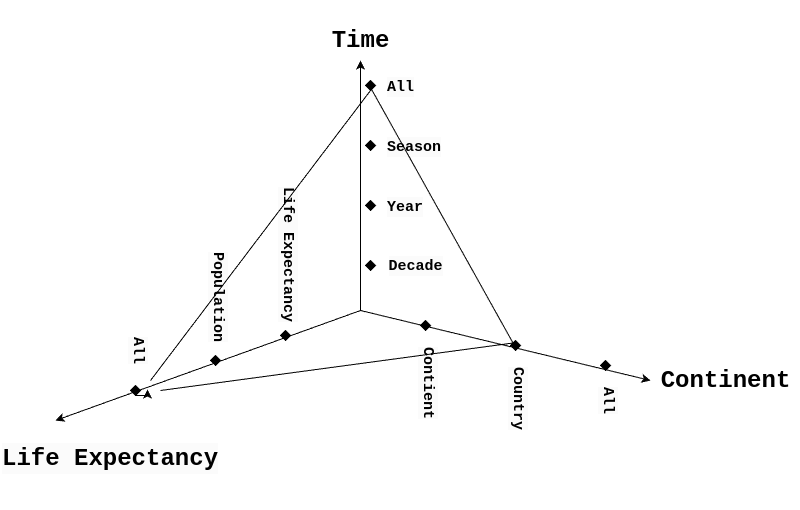

The diagram above was exported from draw.io. Its source (the exported page's mxGraphModel, read from the mxfile embedded in the PNG):
<mxGraphModel dx="1434" dy="652" grid="1" gridSize="10" guides="1" tooltips="1" connect="1" arrows="1" fold="1" page="1" pageScale="1" pageWidth="850" pageHeight="1100" math="0" shadow="0">
  <root>
    <mxCell id="0" />
    <mxCell id="1" parent="0" />
    <mxCell id="ajrsLoa2LUbQYtmKuHAF-1" value="" style="endArrow=classic;html=1;rounded=0;" parent="1" edge="1">
      <mxGeometry width="50" height="50" relative="1" as="geometry">
        <mxPoint x="400" y="360" as="sourcePoint" />
        <mxPoint x="400" y="110" as="targetPoint" />
      </mxGeometry>
    </mxCell>
    <mxCell id="ajrsLoa2LUbQYtmKuHAF-2" value="" style="endArrow=classic;html=1;rounded=0;" parent="1" edge="1">
      <mxGeometry width="50" height="50" relative="1" as="geometry">
        <mxPoint x="400" y="360" as="sourcePoint" />
        <mxPoint x="690" y="430" as="targetPoint" />
      </mxGeometry>
    </mxCell>
    <mxCell id="ajrsLoa2LUbQYtmKuHAF-3" value="" style="endArrow=classic;html=1;rounded=0;entryX=0.25;entryY=0;entryDx=0;entryDy=0;" parent="1" target="ajrsLoa2LUbQYtmKuHAF-7" edge="1">
      <mxGeometry width="50" height="50" relative="1" as="geometry">
        <mxPoint x="400" y="360" as="sourcePoint" />
        <mxPoint x="170" y="450" as="targetPoint" />
      </mxGeometry>
    </mxCell>
    <mxCell id="ajrsLoa2LUbQYtmKuHAF-4" value="&lt;h1&gt;&lt;font face=&quot;Courier New&quot;&gt;Time&lt;/font&gt;&lt;/h1&gt;" style="text;html=1;align=center;verticalAlign=middle;resizable=0;points=[];autosize=1;strokeColor=none;fillColor=none;" parent="1" vertex="1">
      <mxGeometry x="360" y="50" width="80" height="80" as="geometry" />
    </mxCell>
    <mxCell id="ajrsLoa2LUbQYtmKuHAF-6" value="&lt;h1&gt;&lt;font face=&quot;Courier New&quot;&gt;Continent&lt;/font&gt;&lt;/h1&gt;" style="text;html=1;align=center;verticalAlign=middle;resizable=0;points=[];autosize=1;strokeColor=none;fillColor=none;" parent="1" vertex="1">
      <mxGeometry x="690" y="390" width="150" height="80" as="geometry" />
    </mxCell>
    <mxCell id="ajrsLoa2LUbQYtmKuHAF-7" value="&lt;h1 style=&quot;color: rgb(0, 0, 0); font-family: Helvetica; font-style: normal; font-variant-ligatures: normal; font-variant-caps: normal; letter-spacing: normal; orphans: 2; text-align: center; text-indent: 0px; text-transform: none; widows: 2; word-spacing: 0px; -webkit-text-stroke-width: 0px; white-space: nowrap; background-color: rgb(251, 251, 251); text-decoration-thickness: initial; text-decoration-style: initial; text-decoration-color: initial;&quot;&gt;&lt;font face=&quot;Courier New&quot;&gt;Life Expectancy&lt;/font&gt;&lt;/h1&gt;" style="text;whiteSpace=wrap;html=1;" parent="1" vertex="1">
      <mxGeometry x="40" y="470" width="220" height="90" as="geometry" />
    </mxCell>
    <mxCell id="ajrsLoa2LUbQYtmKuHAF-8" value="&lt;h1 style=&quot;color: rgb(0, 0, 0); font-family: Helvetica; font-style: normal; font-variant-ligatures: normal; font-variant-caps: normal; letter-spacing: normal; orphans: 2; text-align: center; text-indent: 0px; text-transform: none; widows: 2; word-spacing: 0px; -webkit-text-stroke-width: 0px; white-space: nowrap; background-color: rgb(251, 251, 251); text-decoration-thickness: initial; text-decoration-style: initial; text-decoration-color: initial; font-size: 15px;&quot;&gt;&lt;font style=&quot;font-size: 15px;&quot; face=&quot;Courier New&quot;&gt;Decade&lt;/font&gt;&lt;/h1&gt;" style="text;html=1;align=center;verticalAlign=middle;resizable=0;points=[];autosize=1;strokeColor=none;fillColor=none;fontSize=15;" parent="1" vertex="1">
      <mxGeometry x="415" y="290" width="80" height="50" as="geometry" />
    </mxCell>
    <mxCell id="ajrsLoa2LUbQYtmKuHAF-10" value="&lt;h1 style=&quot;color: rgb(0, 0, 0); font-style: normal; font-variant-ligatures: normal; font-variant-caps: normal; letter-spacing: normal; orphans: 2; text-align: center; text-indent: 0px; text-transform: none; widows: 2; word-spacing: 0px; -webkit-text-stroke-width: 0px; white-space: nowrap; background-color: rgb(251, 251, 251); text-decoration-thickness: initial; text-decoration-style: initial; text-decoration-color: initial; font-size: 15px;&quot;&gt;&lt;font face=&quot;Courier New&quot;&gt;Year&lt;/font&gt;&lt;/h1&gt;" style="text;whiteSpace=wrap;html=1;" parent="1" vertex="1">
      <mxGeometry x="425" y="230" width="90" height="60" as="geometry" />
    </mxCell>
    <mxCell id="ajrsLoa2LUbQYtmKuHAF-24" value="" style="rhombus;whiteSpace=wrap;html=1;gradientColor=none;fillColor=#000000;" parent="1" vertex="1">
      <mxGeometry x="405" y="250" width="10" height="10" as="geometry" />
    </mxCell>
    <mxCell id="ajrsLoa2LUbQYtmKuHAF-25" value="" style="rhombus;whiteSpace=wrap;html=1;gradientColor=none;fillColor=#000000;" parent="1" vertex="1">
      <mxGeometry x="405" y="310" width="10" height="10" as="geometry" />
    </mxCell>
    <mxCell id="ajrsLoa2LUbQYtmKuHAF-27" value="" style="group" parent="1" vertex="1" connectable="0">
      <mxGeometry x="405" y="170" width="110" height="60" as="geometry" />
    </mxCell>
    <mxCell id="ajrsLoa2LUbQYtmKuHAF-11" value="&lt;h1 style=&quot;color: rgb(0, 0, 0); font-family: Helvetica; font-style: normal; font-variant-ligatures: normal; font-variant-caps: normal; letter-spacing: normal; orphans: 2; text-align: center; text-indent: 0px; text-transform: none; widows: 2; word-spacing: 0px; -webkit-text-stroke-width: 0px; white-space: nowrap; background-color: rgb(251, 251, 251); text-decoration-thickness: initial; text-decoration-style: initial; text-decoration-color: initial; font-size: 15px;&quot;&gt;&lt;font face=&quot;Courier New&quot; style=&quot;font-size: 15px;&quot;&gt;Season&lt;/font&gt;&lt;/h1&gt;" style="text;whiteSpace=wrap;html=1;" parent="ajrsLoa2LUbQYtmKuHAF-27" vertex="1">
      <mxGeometry x="20" width="90" height="60" as="geometry" />
    </mxCell>
    <mxCell id="ajrsLoa2LUbQYtmKuHAF-14" value="" style="rhombus;whiteSpace=wrap;html=1;gradientColor=none;fillColor=#000000;" parent="ajrsLoa2LUbQYtmKuHAF-27" vertex="1">
      <mxGeometry y="20" width="10" height="10" as="geometry" />
    </mxCell>
    <mxCell id="ajrsLoa2LUbQYtmKuHAF-35" value="" style="group" parent="1" vertex="1" connectable="0">
      <mxGeometry x="405" y="110" width="110" height="60" as="geometry" />
    </mxCell>
    <mxCell id="ajrsLoa2LUbQYtmKuHAF-36" value="&lt;h1 style=&quot;color: rgb(0, 0, 0); font-family: Helvetica; font-style: normal; font-variant-ligatures: normal; font-variant-caps: normal; letter-spacing: normal; orphans: 2; text-align: center; text-indent: 0px; text-transform: none; widows: 2; word-spacing: 0px; -webkit-text-stroke-width: 0px; white-space: nowrap; background-color: rgb(251, 251, 251); text-decoration-thickness: initial; text-decoration-style: initial; text-decoration-color: initial; font-size: 15px;&quot;&gt;&lt;font face=&quot;Courier New&quot; style=&quot;font-size: 15px;&quot;&gt;All&lt;/font&gt;&lt;/h1&gt;" style="text;whiteSpace=wrap;html=1;" parent="ajrsLoa2LUbQYtmKuHAF-35" vertex="1">
      <mxGeometry x="20" width="90" height="60" as="geometry" />
    </mxCell>
    <mxCell id="ajrsLoa2LUbQYtmKuHAF-37" value="" style="rhombus;whiteSpace=wrap;html=1;gradientColor=none;fillColor=#000000;" parent="ajrsLoa2LUbQYtmKuHAF-35" vertex="1">
      <mxGeometry y="20" width="10" height="10" as="geometry" />
    </mxCell>
    <mxCell id="ajrsLoa2LUbQYtmKuHAF-38" value="" style="group;rotation=90;" parent="1" vertex="1" connectable="0">
      <mxGeometry x="460" y="350" width="110" height="60" as="geometry" />
    </mxCell>
    <mxCell id="ajrsLoa2LUbQYtmKuHAF-40" value="" style="rhombus;whiteSpace=wrap;html=1;gradientColor=none;fillColor=#000000;" parent="ajrsLoa2LUbQYtmKuHAF-38" vertex="1">
      <mxGeometry y="20" width="10" height="10" as="geometry" />
    </mxCell>
    <mxCell id="ajrsLoa2LUbQYtmKuHAF-43" value="" style="group" parent="1" vertex="1" connectable="0">
      <mxGeometry x="550" y="370" width="110" height="60" as="geometry" />
    </mxCell>
    <mxCell id="ajrsLoa2LUbQYtmKuHAF-45" value="" style="rhombus;whiteSpace=wrap;html=1;gradientColor=none;fillColor=#000000;" parent="ajrsLoa2LUbQYtmKuHAF-43" vertex="1">
      <mxGeometry y="20" width="10" height="10" as="geometry" />
    </mxCell>
    <mxCell id="ajrsLoa2LUbQYtmKuHAF-46" value="" style="group" parent="1" vertex="1" connectable="0">
      <mxGeometry x="610" y="400" width="110" height="60" as="geometry" />
    </mxCell>
    <mxCell id="ajrsLoa2LUbQYtmKuHAF-47" value="&lt;h1 style=&quot;color: rgb(0, 0, 0); font-family: Helvetica; font-style: normal; font-variant-ligatures: normal; font-variant-caps: normal; letter-spacing: normal; orphans: 2; text-align: center; text-indent: 0px; text-transform: none; widows: 2; word-spacing: 0px; -webkit-text-stroke-width: 0px; white-space: nowrap; background-color: rgb(251, 251, 251); text-decoration-thickness: initial; text-decoration-style: initial; text-decoration-color: initial; font-size: 15px;&quot;&gt;&lt;font face=&quot;Courier New&quot; style=&quot;font-size: 15px;&quot;&gt;All&lt;/font&gt;&lt;/h1&gt;" style="text;whiteSpace=wrap;html=1;rotation=90;" parent="ajrsLoa2LUbQYtmKuHAF-46" vertex="1">
      <mxGeometry x="-10" y="50" width="90" height="60" as="geometry" />
    </mxCell>
    <mxCell id="ajrsLoa2LUbQYtmKuHAF-48" value="" style="rhombus;whiteSpace=wrap;html=1;gradientColor=none;fillColor=#000000;" parent="ajrsLoa2LUbQYtmKuHAF-46" vertex="1">
      <mxGeometry x="30" y="10" width="10" height="10" as="geometry" />
    </mxCell>
    <mxCell id="ajrsLoa2LUbQYtmKuHAF-39" value="&lt;h1 style=&quot;color: rgb(0, 0, 0); font-family: Helvetica; font-style: normal; font-variant-ligatures: normal; font-variant-caps: normal; letter-spacing: normal; orphans: 2; text-align: center; text-indent: 0px; text-transform: none; widows: 2; word-spacing: 0px; -webkit-text-stroke-width: 0px; white-space: nowrap; background-color: rgb(251, 251, 251); text-decoration-thickness: initial; text-decoration-style: initial; text-decoration-color: initial; font-size: 15px;&quot;&gt;&lt;font face=&quot;Courier New&quot; style=&quot;font-size: 15px;&quot;&gt;Contient&lt;/font&gt;&lt;/h1&gt;" style="text;whiteSpace=wrap;html=1;rotation=90;" parent="1" vertex="1">
      <mxGeometry x="420" y="410" width="90" height="60" as="geometry" />
    </mxCell>
    <mxCell id="ajrsLoa2LUbQYtmKuHAF-44" value="&lt;h1 style=&quot;color: rgb(0, 0, 0); font-family: Helvetica; font-style: normal; font-variant-ligatures: normal; font-variant-caps: normal; letter-spacing: normal; orphans: 2; text-align: center; text-indent: 0px; text-transform: none; widows: 2; word-spacing: 0px; -webkit-text-stroke-width: 0px; white-space: nowrap; background-color: rgb(251, 251, 251); text-decoration-thickness: initial; text-decoration-style: initial; text-decoration-color: initial; font-size: 15px;&quot;&gt;&lt;font face=&quot;Courier New&quot; style=&quot;font-size: 15px;&quot;&gt;Country&lt;/font&gt;&lt;/h1&gt;" style="text;whiteSpace=wrap;html=1;rotation=90;" parent="1" vertex="1">
      <mxGeometry x="510" y="430" width="90" height="60" as="geometry" />
    </mxCell>
    <mxCell id="ajrsLoa2LUbQYtmKuHAF-51" value="" style="group;rotation=90;" parent="1" vertex="1" connectable="0">
      <mxGeometry x="250" y="385" width="110" height="60" as="geometry" />
    </mxCell>
    <mxCell id="ajrsLoa2LUbQYtmKuHAF-52" value="" style="rhombus;whiteSpace=wrap;html=1;gradientColor=none;fillColor=#000000;" parent="ajrsLoa2LUbQYtmKuHAF-51" vertex="1">
      <mxGeometry y="20" width="10" height="10" as="geometry" />
    </mxCell>
    <mxCell id="ajrsLoa2LUbQYtmKuHAF-54" value="&lt;h1 style=&quot;color: rgb(0, 0, 0); font-family: Helvetica; font-style: normal; font-variant-ligatures: normal; font-variant-caps: normal; letter-spacing: normal; orphans: 2; text-align: center; text-indent: 0px; text-transform: none; widows: 2; word-spacing: 0px; -webkit-text-stroke-width: 0px; white-space: nowrap; background-color: rgb(251, 251, 251); text-decoration-thickness: initial; text-decoration-style: initial; text-decoration-color: initial; font-size: 15px;&quot;&gt;&lt;font face=&quot;Courier New&quot; style=&quot;font-size: 15px;&quot;&gt;Population&lt;/font&gt;&lt;/h1&gt;" style="text;whiteSpace=wrap;html=1;rotation=90;" parent="1" vertex="1">
      <mxGeometry x="210" y="315" width="90" height="60" as="geometry" />
    </mxCell>
    <mxCell id="ajrsLoa2LUbQYtmKuHAF-55" value="" style="rhombus;whiteSpace=wrap;html=1;gradientColor=none;fillColor=#000000;" parent="1" vertex="1">
      <mxGeometry x="320" y="380" width="10" height="10" as="geometry" />
    </mxCell>
    <mxCell id="ajrsLoa2LUbQYtmKuHAF-56" value="&lt;h1 style=&quot;color: rgb(0, 0, 0); font-family: Helvetica; font-style: normal; font-variant-ligatures: normal; font-variant-caps: normal; letter-spacing: normal; orphans: 2; text-align: center; text-indent: 0px; text-transform: none; widows: 2; word-spacing: 0px; -webkit-text-stroke-width: 0px; white-space: nowrap; background-color: rgb(251, 251, 251); text-decoration-thickness: initial; text-decoration-style: initial; text-decoration-color: initial; font-size: 15px;&quot;&gt;&lt;font face=&quot;Courier New&quot; style=&quot;font-size: 15px;&quot;&gt;Life Expectancy&lt;/font&gt;&lt;/h1&gt;" style="text;whiteSpace=wrap;html=1;rotation=90;" parent="1" vertex="1">
      <mxGeometry x="280" y="250" width="90" height="60" as="geometry" />
    </mxCell>
    <mxCell id="ajrsLoa2LUbQYtmKuHAF-57" value="" style="rhombus;whiteSpace=wrap;html=1;gradientColor=none;fillColor=#000000;" parent="1" vertex="1">
      <mxGeometry x="170" y="435" width="10" height="10" as="geometry" />
    </mxCell>
    <mxCell id="ajrsLoa2LUbQYtmKuHAF-58" value="&lt;h1 style=&quot;color: rgb(0, 0, 0); font-family: Helvetica; font-style: normal; font-variant-ligatures: normal; font-variant-caps: normal; letter-spacing: normal; orphans: 2; text-align: center; text-indent: 0px; text-transform: none; widows: 2; word-spacing: 0px; -webkit-text-stroke-width: 0px; white-space: nowrap; background-color: rgb(251, 251, 251); text-decoration-thickness: initial; text-decoration-style: initial; text-decoration-color: initial; font-size: 15px;&quot;&gt;&lt;font face=&quot;Courier New&quot; style=&quot;font-size: 15px;&quot;&gt;All&lt;/font&gt;&lt;/h1&gt;" style="text;whiteSpace=wrap;html=1;rotation=90;" parent="1" vertex="1">
      <mxGeometry x="130" y="400" width="90" height="60" as="geometry" />
    </mxCell>
    <mxCell id="UgfxWiXjHvH5vmeF-hRq-1" value="" style="endArrow=none;html=1;rounded=0;entryX=0;entryY=0;entryDx=0;entryDy=0;exitX=0;exitY=0;exitDx=0;exitDy=0;" edge="1" parent="1" source="ajrsLoa2LUbQYtmKuHAF-37" target="ajrsLoa2LUbQYtmKuHAF-45">
      <mxGeometry width="50" height="50" relative="1" as="geometry">
        <mxPoint x="400" y="360" as="sourcePoint" />
        <mxPoint x="450" y="310" as="targetPoint" />
      </mxGeometry>
    </mxCell>
    <mxCell id="UgfxWiXjHvH5vmeF-hRq-2" value="" style="endArrow=none;html=1;rounded=0;" edge="1" parent="1">
      <mxGeometry width="50" height="50" relative="1" as="geometry">
        <mxPoint x="410" y="140" as="sourcePoint" />
        <mxPoint x="190" y="430" as="targetPoint" />
      </mxGeometry>
    </mxCell>
    <mxCell id="UgfxWiXjHvH5vmeF-hRq-3" style="edgeStyle=orthogonalEdgeStyle;rounded=0;orthogonalLoop=1;jettySize=auto;html=1;exitX=0.5;exitY=1;exitDx=0;exitDy=0;entryX=1.7;entryY=0.4;entryDx=0;entryDy=0;entryPerimeter=0;" edge="1" parent="1" source="ajrsLoa2LUbQYtmKuHAF-57" target="ajrsLoa2LUbQYtmKuHAF-57">
      <mxGeometry relative="1" as="geometry" />
    </mxCell>
    <mxCell id="UgfxWiXjHvH5vmeF-hRq-4" value="" style="endArrow=none;html=1;rounded=0;exitX=0;exitY=0;exitDx=0;exitDy=0;" edge="1" parent="1" source="ajrsLoa2LUbQYtmKuHAF-45">
      <mxGeometry width="50" height="50" relative="1" as="geometry">
        <mxPoint x="460" y="370" as="sourcePoint" />
        <mxPoint x="200" y="440" as="targetPoint" />
      </mxGeometry>
    </mxCell>
  </root>
</mxGraphModel>